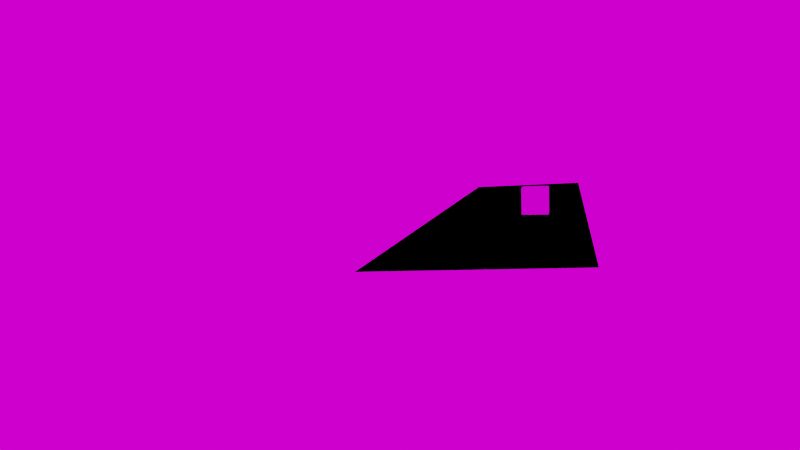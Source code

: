 # Source: masking_animation_path_compositing.blend  (saved by Blender 3.3.6; exported with 4.5.12 LTS)
import bpy
from mathutils import Matrix  # noqa: F401  (used for matrix-valued properties, if any)

bpy.ops.wm.read_factory_settings(use_empty=True)
scene = bpy.context.scene
scene.name = 'Scene'

# ---- collections
col_foreground = bpy.data.collections.new('foreground'); scene.collection.children.link(col_foreground)
col_background = bpy.data.collections.new('background'); scene.collection.children.link(col_background)

# ---- images (referenced by path relative to the original .blend; pixels are not part of the script)
import os
ASSET_DIR = os.environ.get("B2B_ASSET_DIR", "")  # directory of the original .blend (textures are referenced by path, not embedded)
HERE = os.path.dirname(os.path.abspath(__file__))  # packed textures are extracted next to this script under _unpacked/

def load_image(name, relpath, width, height, colorspace="sRGB"):
    """Load a texture the original file referenced (path relative to the .blend, or extracted next to this script)."""
    p = next((c for c in (os.path.join(HERE, relpath), os.path.join(ASSET_DIR, relpath)) if relpath and os.path.exists(c)), "")
    if p:
        img = bpy.data.images.load(p, check_existing=True)
        img.name = name
    else:  # same state as the original file: an image datablock whose file is absent (Cycles renders it pink)
        img = bpy.data.images.new(name, width, height)
        img.source = "FILE"
        img.filepath = "//" + (relpath or name)
    img.colorspace_settings.name = colorspace
    return img
img_cubetextured__png = load_image('CubeTextured..png', 'uv_texture/CubeTextured..png', 1024, 1024, 'sRGB')
img_texturescom_hdrpanorama014_header_jpg = load_image('TexturesCom_HDRPanorama014_header.jpg', 'hdri/TexturesCom_HDRPanorama014_header.jpg', 1024, 1024, 'sRGB')

# ---- materials (node trees are filled in below, after node groups)
mat_material = bpy.data.materials.new('Material')

# ---- material node trees
mat_material.use_nodes = True; mat_material.node_tree.nodes.clear()
_N = mat_material.node_tree.nodes; _L = mat_material.node_tree.links
n0 = _N.new('ShaderNodeOutputMaterial'); n0.name = 'Material Output'; n0.location = (527, 167)
n1 = _N.new('ShaderNodeBsdfPrincipled'); n1.name = 'Principled BSDF'; n1.location = (168, 250)
n1.distribution = 'GGX'
n1.subsurface_method = 'RANDOM_WALK_SKIN'
n1.inputs[3].default_value = 1.45
n1.inputs[27].default_value = (0.0, 0.0, 0.0, 1.0)
n1.inputs[28].default_value = 1.0
n2 = _N.new('ShaderNodeTexImage'); n2.name = 'Image Texture'; n2.location = (-201, 222)
n2.image = img_cubetextured__png
n3 = _N.new('ShaderNodeTexNoise'); n3.name = 'Noise Texture'; n3.location = (-186, -86)
_L.new(n1.outputs[0], n0.inputs[0])
_L.new(n2.outputs[0], n1.inputs[0])
_L.new(n3.outputs[1], n1.inputs[2])
n0.is_active_output = True

# ---- world
world_world = bpy.data.worlds.new('World'); scene.world = world_world
world_world.use_nodes = True; world_world.node_tree.nodes.clear()
_N = world_world.node_tree.nodes; _L = world_world.node_tree.links
n0 = _N.new('ShaderNodeOutputWorld'); n0.name = 'World Output'; n0.location = (300, 300)
n1 = _N.new('ShaderNodeBackground'); n1.name = 'Background'; n1.location = (10, 300)
n2 = _N.new('ShaderNodeTexEnvironment'); n2.name = 'Environment Texture'; n2.location = (-280, 275)
n2.image = img_texturescom_hdrpanorama014_header_jpg
_L.new(n1.outputs[0], n0.inputs[0])
_L.new(n2.outputs[0], n1.inputs[0])
n0.is_active_output = True
world_world.color = (0.05088, 0.05088, 0.05088)
world_world.use_sun_shadow = False
world_world.sun_shadow_jitter_overblur = 0.0
world_world.light_settings.ao_factor = 0.05
world_world.light_settings.distance = 1.0

# ---- cameras
cam_camera = bpy.data.cameras.new('Camera')
cam_camera.clip_end = 100.0
cam_camera.lens = 43.27
cam_camera.sensor_width = 46.7
cam_camera.ortho_scale = 7.314
cam_camera.display_size = 0.2
cam_camera.show_background_images = True

# ---- lights
light_light = bpy.data.lights.new('Light', 'POINT')
light_light.transmission_factor = 0.0
light_light.shadow_soft_size = 0.25
light_light.shadow_maximum_resolution = 0.006
light_light.use_absolute_resolution = True

# ---- meshes
me_cube_001 = bpy.data.meshes.new('Cube.001')
me_cube_001.from_pydata([(-1.0, -1.0, -1.0), (-1.0, -1.0, 1.0), (-1.0, 1.0, -1.0), (-1.0, 1.0, 1.0), (1.0, -1.0, -1.0), (1.0, -1.0, 1.0), (1.0, 1.0, -1.0), (1.0, 1.0, 1.0)], [], [(0, 1, 3, 2), (2, 3, 7, 6), (6, 7, 5, 4), (4, 5, 1, 0), (2, 6, 4, 0), (7, 3, 1, 5)])
_uv = me_cube_001.uv_layers.new(name='UVMap')
_uv.uv.foreach_set('vector', [0.375, 0.0, 0.625, 0.0, 0.625, 0.25, 0.375, 0.25, 0.375, 0.25, 0.625, 0.25, 0.625, 0.5, 0.375, 0.5, 0.375, 0.5, 0.625, 0.5, 0.625, 0.75, 0.375, 0.75, 0.375, 0.75, 0.625, 0.75, 0.625, 1.0, 0.375, 1.0, 0.125, 0.5, 0.375, 0.5, 0.375, 0.75, 0.125, 0.75, 0.625, 0.5, 0.875, 0.5, 0.875, 0.75, 0.625, 0.75])
me_cube_001.materials.append(mat_material)
me_cube_001.update()
me_ground = bpy.data.meshes.new('Ground')
me_ground.from_pydata([(-4.0, -4.0, 0.0), (4.0, -4.0, 0.0), (4.0, 4.0, 0.0), (-4.0, 4.0, 0.0)], [], [(0, 1, 2, 3)])
me_ground.update()

# ---- curves / text
cu_nurbspath = bpy.data.curves.new('NurbsPath', 'CURVE')
cu_nurbspath.dimensions = '3D'
_sp = cu_nurbspath.splines.new('NURBS'); _sp.points.add(4)
_sp.points.foreach_set('co', [-0.6739, -8.367, -1.606e-07, 1.0, -0.5561, -4.579, 2.989, 1.0, -1.117, 1.345, 2.662, 1.0, 1.0, 0.0, 0.0, 1.0, 2.573, -0.3002, 3.06, 1.0])
_sp.order_u = 5
_sp.order_v = 0
_sp.use_endpoint_u = True
cu_nurbspath.use_path = True
cu_nurbspath.fill_mode = 'FULL'

# ---- objects
ob_camera = bpy.data.objects.new('Camera', cam_camera)
ob_light = bpy.data.objects.new('Light', light_light)
ob_motioncubepath = bpy.data.objects.new('MotionCubePath', cu_nurbspath)
ob_mineblock = bpy.data.objects.new('MineBlock', me_cube_001)
ob_ground = bpy.data.objects.new('Ground', me_ground)

# ---- transforms, parenting, visibility, modifiers, constraints
ob_camera.location = (-2.631, 25.16, 4.667)
ob_camera.rotation_euler = (1.448, 0.03618, 3.359)
ob_camera.scale = (4.388, 4.388, 4.388)
ob_camera.lock_rotations_4d = False
ob_camera.empty_display_type = 'ARROWS'
ob_camera.color = (0.0, 0.0, 0.0, 0.0)
ob_camera.display_type = 'WIRE'
ob_camera.lineart.crease_threshold = 0.0
_c = ob_camera.constraints.new('CAMERA_SOLVER'); _c.name = 'Camera Solver'
ob_light.location = (-1.875, 1.005, 5.904)
_c = ob_light.constraints.new('FOLLOW_PATH'); _c.name = 'Follow Path'
_c.target = ob_motioncubepath
ob_motioncubepath.location = (2.998, -17.08, -0.8055)
ob_motioncubepath.scale = (4.975, 1.859, 1.859)
ob_mineblock.location = (0.0, 0.0, 0.0)
_c = ob_mineblock.constraints.new('FOLLOW_PATH'); _c.name = 'Follow Path'
_c.target = ob_motioncubepath
ob_ground.location = (2.059, -41.24, -2.379)
ob_ground.rotation_euler = (0.0, 0.02313, 0.0)
ob_ground.scale = (1.57, 7.323, 1.0)
ob_ground.is_shadow_catcher = True

# ---- collection membership
col_foreground.objects.link(ob_camera)
col_foreground.objects.link(ob_light)
col_foreground.objects.link(ob_motioncubepath)
col_foreground.objects.link(ob_mineblock)
col_background.objects.link(ob_light)
col_background.objects.link(ob_ground)
def _layer_coll(name, lc=None):
    lc = lc or bpy.context.view_layer.layer_collection
    for c in lc.children:
        if c.name == name: return c
        r = _layer_coll(name, c)
        if r: return r
_layer_coll('background').holdout = True

# ---- scene / render settings (as saved in the file)
scene.camera = ob_camera
scene.frame_start = 1; scene.frame_end = 131; scene.frame_set(1)
scene.render.engine = 'CYCLES'
scene.render.image_settings.file_format = 'FFMPEG'
scene.render.image_settings.color_mode = 'RGB'
scene.render.resolution_x = 1280
scene.render.resolution_y = 720
scene.render.resolution_percentage = 75
scene.render.film_transparent = True
scene.render.use_motion_blur = True
scene.cycles.samples = 20
scene.cycles.sampling_pattern = 'TABULATED_SOBOL'
scene.cycles.use_light_tree = False
scene.view_settings.view_transform = 'Filmic'
bpy.context.view_layer.update()
